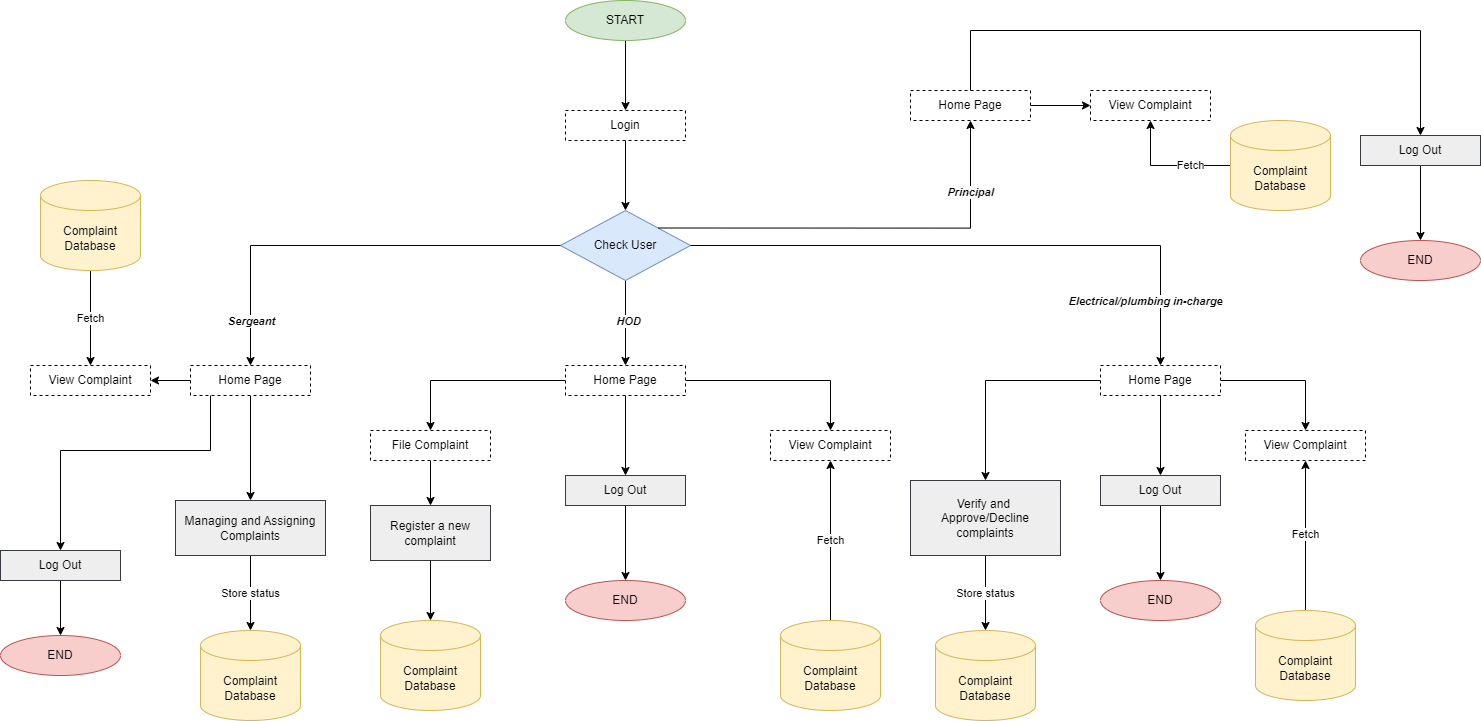

The diagram above was exported from draw.io. Its source (the exported page's mxGraphModel, read from the mxfile embedded in the PNG):
<mxGraphModel dx="1988" dy="1292" grid="1" gridSize="10" guides="1" tooltips="1" connect="1" arrows="1" fold="1" page="0" pageScale="1" pageWidth="1169" pageHeight="827" math="0" shadow="0">
  <root>
    <mxCell id="0" />
    <mxCell id="1" parent="0" />
    <mxCell id="_AKpDlgfcPbyJW3v_59M-3" value="" style="edgeStyle=orthogonalEdgeStyle;rounded=0;orthogonalLoop=1;jettySize=auto;html=1;" edge="1" parent="1" source="_AKpDlgfcPbyJW3v_59M-1" target="_AKpDlgfcPbyJW3v_59M-2">
      <mxGeometry relative="1" as="geometry" />
    </mxCell>
    <mxCell id="_AKpDlgfcPbyJW3v_59M-1" value="START" style="ellipse;whiteSpace=wrap;html=1;rounded=0;labelBackgroundColor=none;fillColor=#d5e8d4;strokeColor=#82b366;" vertex="1" parent="1">
      <mxGeometry x="525" y="-10" width="120" height="40" as="geometry" />
    </mxCell>
    <mxCell id="_AKpDlgfcPbyJW3v_59M-5" value="" style="edgeStyle=orthogonalEdgeStyle;rounded=0;orthogonalLoop=1;jettySize=auto;html=1;" edge="1" parent="1" source="_AKpDlgfcPbyJW3v_59M-2" target="_AKpDlgfcPbyJW3v_59M-4">
      <mxGeometry relative="1" as="geometry" />
    </mxCell>
    <mxCell id="_AKpDlgfcPbyJW3v_59M-2" value="Login" style="rounded=0;whiteSpace=wrap;dashed=1;" vertex="1" parent="1">
      <mxGeometry x="525" y="100" width="120" height="30" as="geometry" />
    </mxCell>
    <mxCell id="_AKpDlgfcPbyJW3v_59M-7" value="" style="edgeStyle=orthogonalEdgeStyle;rounded=0;orthogonalLoop=1;jettySize=auto;html=1;" edge="1" parent="1" source="_AKpDlgfcPbyJW3v_59M-4" target="_AKpDlgfcPbyJW3v_59M-6">
      <mxGeometry relative="1" as="geometry" />
    </mxCell>
    <mxCell id="_AKpDlgfcPbyJW3v_59M-9" value="HOD" style="edgeLabel;html=1;align=center;verticalAlign=middle;resizable=0;points=[];rounded=0;fontStyle=3" vertex="1" connectable="0" parent="_AKpDlgfcPbyJW3v_59M-7">
      <mxGeometry x="-0.0797" y="2" relative="1" as="geometry">
        <mxPoint as="offset" />
      </mxGeometry>
    </mxCell>
    <mxCell id="_AKpDlgfcPbyJW3v_59M-4" value="Check User" style="rhombus;whiteSpace=wrap;html=1;rounded=0;fillColor=#dae8fc;strokeColor=#6c8ebf;" vertex="1" parent="1">
      <mxGeometry x="520" y="200" width="130" height="70" as="geometry" />
    </mxCell>
    <mxCell id="_AKpDlgfcPbyJW3v_59M-24" value="" style="edgeStyle=orthogonalEdgeStyle;rounded=0;orthogonalLoop=1;jettySize=auto;html=1;" edge="1" parent="1" source="_AKpDlgfcPbyJW3v_59M-6" target="_AKpDlgfcPbyJW3v_59M-23">
      <mxGeometry relative="1" as="geometry" />
    </mxCell>
    <mxCell id="_AKpDlgfcPbyJW3v_59M-30" value="" style="edgeStyle=orthogonalEdgeStyle;orthogonalLoop=1;jettySize=auto;html=1;rounded=0;" edge="1" parent="1" source="_AKpDlgfcPbyJW3v_59M-6" target="_AKpDlgfcPbyJW3v_59M-29">
      <mxGeometry relative="1" as="geometry" />
    </mxCell>
    <mxCell id="_AKpDlgfcPbyJW3v_59M-40" value="" style="edgeStyle=orthogonalEdgeStyle;orthogonalLoop=1;jettySize=auto;html=1;rounded=0;curved=0;" edge="1" parent="1" source="_AKpDlgfcPbyJW3v_59M-6" target="_AKpDlgfcPbyJW3v_59M-39">
      <mxGeometry relative="1" as="geometry" />
    </mxCell>
    <mxCell id="_AKpDlgfcPbyJW3v_59M-6" value="Home Page" style="whiteSpace=wrap;html=1;rounded=0;dashed=1;" vertex="1" parent="1">
      <mxGeometry x="525" y="355" width="120" height="30" as="geometry" />
    </mxCell>
    <mxCell id="_AKpDlgfcPbyJW3v_59M-10" value="" style="edgeStyle=orthogonalEdgeStyle;rounded=0;orthogonalLoop=1;jettySize=auto;html=1;exitX=0;exitY=0.5;exitDx=0;exitDy=0;" edge="1" parent="1" target="_AKpDlgfcPbyJW3v_59M-12" source="_AKpDlgfcPbyJW3v_59M-4">
      <mxGeometry relative="1" as="geometry">
        <mxPoint x="750" y="240" as="sourcePoint" />
      </mxGeometry>
    </mxCell>
    <mxCell id="_AKpDlgfcPbyJW3v_59M-11" value="Sergeant" style="edgeLabel;html=1;align=center;verticalAlign=middle;resizable=0;points=[];rounded=0;fontStyle=3;fontColor=#000000;" vertex="1" connectable="0" parent="_AKpDlgfcPbyJW3v_59M-10">
      <mxGeometry x="-0.0797" y="2" relative="1" as="geometry">
        <mxPoint x="-112" y="73" as="offset" />
      </mxGeometry>
    </mxCell>
    <mxCell id="_AKpDlgfcPbyJW3v_59M-72" value="" style="edgeStyle=orthogonalEdgeStyle;orthogonalLoop=1;jettySize=auto;html=1;rounded=0;" edge="1" parent="1" source="_AKpDlgfcPbyJW3v_59M-12" target="_AKpDlgfcPbyJW3v_59M-71">
      <mxGeometry relative="1" as="geometry" />
    </mxCell>
    <mxCell id="_AKpDlgfcPbyJW3v_59M-12" value="Home Page" style="whiteSpace=wrap;html=1;rounded=0;dashed=1;" vertex="1" parent="1">
      <mxGeometry x="150" y="355" width="120" height="30" as="geometry" />
    </mxCell>
    <mxCell id="_AKpDlgfcPbyJW3v_59M-13" value="" style="edgeStyle=orthogonalEdgeStyle;rounded=0;orthogonalLoop=1;jettySize=auto;html=1;exitX=1;exitY=0.5;exitDx=0;exitDy=0;" edge="1" parent="1" target="_AKpDlgfcPbyJW3v_59M-15" source="_AKpDlgfcPbyJW3v_59M-4">
      <mxGeometry relative="1" as="geometry">
        <mxPoint x="860" y="177.5" as="sourcePoint" />
      </mxGeometry>
    </mxCell>
    <mxCell id="_AKpDlgfcPbyJW3v_59M-54" value="Electrical/plumbing in-charge" style="edgeLabel;html=1;align=center;verticalAlign=middle;resizable=0;points=[];rounded=0;fontStyle=3" vertex="1" connectable="0" parent="_AKpDlgfcPbyJW3v_59M-13">
      <mxGeometry x="0.5065" y="2" relative="1" as="geometry">
        <mxPoint x="10" y="57" as="offset" />
      </mxGeometry>
    </mxCell>
    <mxCell id="_AKpDlgfcPbyJW3v_59M-64" style="edgeStyle=orthogonalEdgeStyle;orthogonalLoop=1;jettySize=auto;html=1;entryX=0.5;entryY=0;entryDx=0;entryDy=0;rounded=0;curved=0;" edge="1" parent="1" source="_AKpDlgfcPbyJW3v_59M-15" target="_AKpDlgfcPbyJW3v_59M-60">
      <mxGeometry relative="1" as="geometry" />
    </mxCell>
    <mxCell id="_AKpDlgfcPbyJW3v_59M-15" value="Home Page" style="whiteSpace=wrap;html=1;rounded=0;dashed=1;" vertex="1" parent="1">
      <mxGeometry x="1060" y="355" width="120" height="30" as="geometry" />
    </mxCell>
    <mxCell id="_AKpDlgfcPbyJW3v_59M-18" value="Principal" style="edgeStyle=orthogonalEdgeStyle;rounded=0;orthogonalLoop=1;jettySize=auto;html=1;exitX=1;exitY=0;exitDx=0;exitDy=0;fontStyle=3" edge="1" parent="1" target="_AKpDlgfcPbyJW3v_59M-20" source="_AKpDlgfcPbyJW3v_59M-4">
      <mxGeometry x="0.66" relative="1" as="geometry">
        <mxPoint x="790" y="236" as="sourcePoint" />
        <mxPoint as="offset" />
      </mxGeometry>
    </mxCell>
    <mxCell id="_AKpDlgfcPbyJW3v_59M-20" value="Home Page" style="whiteSpace=wrap;html=1;rounded=0;dashed=1;" vertex="1" parent="1">
      <mxGeometry x="870" y="80" width="120" height="30" as="geometry" />
    </mxCell>
    <mxCell id="_AKpDlgfcPbyJW3v_59M-28" value="" style="edgeStyle=orthogonalEdgeStyle;orthogonalLoop=1;jettySize=auto;html=1;rounded=0;" edge="1" parent="1" source="_AKpDlgfcPbyJW3v_59M-23" target="_AKpDlgfcPbyJW3v_59M-27">
      <mxGeometry relative="1" as="geometry" />
    </mxCell>
    <mxCell id="_AKpDlgfcPbyJW3v_59M-23" value="Log Out" style="whiteSpace=wrap;html=1;rounded=0;fillColor=#eeeeee;strokeColor=#36393d;" vertex="1" parent="1">
      <mxGeometry x="525" y="465" width="120" height="30" as="geometry" />
    </mxCell>
    <mxCell id="_AKpDlgfcPbyJW3v_59M-27" value="END" style="ellipse;whiteSpace=wrap;html=1;rounded=0;fillColor=#f8cecc;strokeColor=#b85450;" vertex="1" parent="1">
      <mxGeometry x="525" y="570" width="120" height="40" as="geometry" />
    </mxCell>
    <mxCell id="_AKpDlgfcPbyJW3v_59M-32" value="" style="edgeStyle=orthogonalEdgeStyle;orthogonalLoop=1;jettySize=auto;html=1;rounded=0;" edge="1" parent="1" source="_AKpDlgfcPbyJW3v_59M-29" target="_AKpDlgfcPbyJW3v_59M-31">
      <mxGeometry relative="1" as="geometry" />
    </mxCell>
    <mxCell id="_AKpDlgfcPbyJW3v_59M-29" value="File Complaint" style="whiteSpace=wrap;html=1;rounded=0;dashed=1;" vertex="1" parent="1">
      <mxGeometry x="330" y="420" width="120" height="30" as="geometry" />
    </mxCell>
    <mxCell id="_AKpDlgfcPbyJW3v_59M-34" value="" style="edgeStyle=orthogonalEdgeStyle;orthogonalLoop=1;jettySize=auto;html=1;rounded=0;" edge="1" parent="1" source="_AKpDlgfcPbyJW3v_59M-31" target="_AKpDlgfcPbyJW3v_59M-33">
      <mxGeometry relative="1" as="geometry" />
    </mxCell>
    <mxCell id="_AKpDlgfcPbyJW3v_59M-31" value="Register a new complaint" style="whiteSpace=wrap;html=1;rounded=0;fillColor=#eeeeee;strokeColor=#36393d;" vertex="1" parent="1">
      <mxGeometry x="330" y="495" width="120" height="55" as="geometry" />
    </mxCell>
    <mxCell id="_AKpDlgfcPbyJW3v_59M-33" value="Complaint Database" style="shape=cylinder3;whiteSpace=wrap;html=1;boundedLbl=1;backgroundOutline=1;size=15;fillColor=#fff2cc;strokeColor=#d6b656;rounded=0;" vertex="1" parent="1">
      <mxGeometry x="340" y="610" width="100" height="90" as="geometry" />
    </mxCell>
    <mxCell id="_AKpDlgfcPbyJW3v_59M-39" value="View Complaint" style="whiteSpace=wrap;html=1;rounded=0;dashed=1;" vertex="1" parent="1">
      <mxGeometry x="730" y="420" width="120" height="30" as="geometry" />
    </mxCell>
    <mxCell id="_AKpDlgfcPbyJW3v_59M-43" value="Fetch" style="edgeStyle=orthogonalEdgeStyle;orthogonalLoop=1;jettySize=auto;html=1;entryX=0.5;entryY=1;entryDx=0;entryDy=0;rounded=0;" edge="1" parent="1" source="_AKpDlgfcPbyJW3v_59M-41" target="_AKpDlgfcPbyJW3v_59M-39">
      <mxGeometry relative="1" as="geometry" />
    </mxCell>
    <mxCell id="_AKpDlgfcPbyJW3v_59M-41" value="Complaint Database" style="shape=cylinder3;whiteSpace=wrap;html=1;boundedLbl=1;backgroundOutline=1;size=15;fillColor=#fff2cc;strokeColor=#d6b656;rounded=0;" vertex="1" parent="1">
      <mxGeometry x="740" y="610" width="100" height="90" as="geometry" />
    </mxCell>
    <mxCell id="_AKpDlgfcPbyJW3v_59M-50" value="" style="edgeStyle=orthogonalEdgeStyle;orthogonalLoop=1;jettySize=auto;html=1;rounded=0;curved=0;" edge="1" parent="1" target="_AKpDlgfcPbyJW3v_59M-51" source="_AKpDlgfcPbyJW3v_59M-20">
      <mxGeometry relative="1" as="geometry">
        <mxPoint x="1040" y="96" as="sourcePoint" />
      </mxGeometry>
    </mxCell>
    <mxCell id="_AKpDlgfcPbyJW3v_59M-51" value="View Complaint" style="whiteSpace=wrap;html=1;rounded=0;dashed=1;" vertex="1" parent="1">
      <mxGeometry x="1050" y="80" width="120" height="30" as="geometry" />
    </mxCell>
    <mxCell id="_AKpDlgfcPbyJW3v_59M-52" value="Fetch" style="edgeStyle=orthogonalEdgeStyle;orthogonalLoop=1;jettySize=auto;html=1;entryX=0.5;entryY=1;entryDx=0;entryDy=0;rounded=0;" edge="1" parent="1" source="_AKpDlgfcPbyJW3v_59M-53" target="_AKpDlgfcPbyJW3v_59M-51">
      <mxGeometry x="-0.36" relative="1" as="geometry">
        <mxPoint as="offset" />
      </mxGeometry>
    </mxCell>
    <mxCell id="_AKpDlgfcPbyJW3v_59M-53" value="Complaint Database" style="shape=cylinder3;whiteSpace=wrap;html=1;boundedLbl=1;backgroundOutline=1;size=15;fillColor=#fff2cc;strokeColor=#d6b656;rounded=0;" vertex="1" parent="1">
      <mxGeometry x="1190" y="110" width="100" height="90" as="geometry" />
    </mxCell>
    <mxCell id="_AKpDlgfcPbyJW3v_59M-60" value="View Complaint" style="whiteSpace=wrap;html=1;rounded=0;dashed=1;" vertex="1" parent="1">
      <mxGeometry x="1205" y="420" width="120" height="30" as="geometry" />
    </mxCell>
    <mxCell id="_AKpDlgfcPbyJW3v_59M-61" value="Fetch" style="edgeStyle=orthogonalEdgeStyle;orthogonalLoop=1;jettySize=auto;html=1;entryX=0.5;entryY=1;entryDx=0;entryDy=0;rounded=0;" edge="1" parent="1" source="_AKpDlgfcPbyJW3v_59M-62" target="_AKpDlgfcPbyJW3v_59M-60">
      <mxGeometry relative="1" as="geometry" />
    </mxCell>
    <mxCell id="_AKpDlgfcPbyJW3v_59M-62" value="Complaint Database" style="shape=cylinder3;whiteSpace=wrap;html=1;boundedLbl=1;backgroundOutline=1;size=15;fillColor=#fff2cc;strokeColor=#d6b656;rounded=0;" vertex="1" parent="1">
      <mxGeometry x="1215" y="600" width="100" height="90" as="geometry" />
    </mxCell>
    <mxCell id="_AKpDlgfcPbyJW3v_59M-65" value="" style="edgeStyle=orthogonalEdgeStyle;orthogonalLoop=1;jettySize=auto;html=1;rounded=0;curved=0;" edge="1" parent="1" target="_AKpDlgfcPbyJW3v_59M-66" source="_AKpDlgfcPbyJW3v_59M-12">
      <mxGeometry relative="1" as="geometry">
        <mxPoint x="-120" y="360" as="sourcePoint" />
      </mxGeometry>
    </mxCell>
    <mxCell id="_AKpDlgfcPbyJW3v_59M-66" value="View Complaint" style="whiteSpace=wrap;html=1;rounded=0;dashed=1;" vertex="1" parent="1">
      <mxGeometry x="-10" y="355" width="120" height="30" as="geometry" />
    </mxCell>
    <mxCell id="_AKpDlgfcPbyJW3v_59M-70" value="Fetch" style="edgeStyle=orthogonalEdgeStyle;orthogonalLoop=1;jettySize=auto;html=1;rounded=0;" edge="1" parent="1" source="_AKpDlgfcPbyJW3v_59M-68" target="_AKpDlgfcPbyJW3v_59M-66">
      <mxGeometry relative="1" as="geometry" />
    </mxCell>
    <mxCell id="_AKpDlgfcPbyJW3v_59M-68" value="Complaint Database" style="shape=cylinder3;whiteSpace=wrap;html=1;boundedLbl=1;backgroundOutline=1;size=15;fillColor=#fff2cc;strokeColor=#d6b656;rounded=0;" vertex="1" parent="1">
      <mxGeometry y="170" width="100" height="90" as="geometry" />
    </mxCell>
    <mxCell id="_AKpDlgfcPbyJW3v_59M-74" value="Store status" style="edgeStyle=orthogonalEdgeStyle;orthogonalLoop=1;jettySize=auto;html=1;rounded=0;" edge="1" parent="1" source="_AKpDlgfcPbyJW3v_59M-71" target="_AKpDlgfcPbyJW3v_59M-73">
      <mxGeometry relative="1" as="geometry" />
    </mxCell>
    <mxCell id="_AKpDlgfcPbyJW3v_59M-71" value="Managing and Assigning Complaints" style="whiteSpace=wrap;html=1;rounded=0;fillColor=#eeeeee;strokeColor=#36393d;" vertex="1" parent="1">
      <mxGeometry x="135" y="490" width="150" height="55" as="geometry" />
    </mxCell>
    <mxCell id="_AKpDlgfcPbyJW3v_59M-73" value="Complaint Database" style="shape=cylinder3;whiteSpace=wrap;html=1;boundedLbl=1;backgroundOutline=1;size=15;fillColor=#fff2cc;strokeColor=#d6b656;rounded=0;" vertex="1" parent="1">
      <mxGeometry x="160" y="620" width="100" height="90" as="geometry" />
    </mxCell>
    <mxCell id="_AKpDlgfcPbyJW3v_59M-75" value="" style="edgeStyle=orthogonalEdgeStyle;orthogonalLoop=1;jettySize=auto;html=1;exitX=0;exitY=0.5;exitDx=0;exitDy=0;rounded=0;" edge="1" parent="1" target="_AKpDlgfcPbyJW3v_59M-77" source="_AKpDlgfcPbyJW3v_59M-15">
      <mxGeometry relative="1" as="geometry">
        <mxPoint x="1060" y="395" as="sourcePoint" />
      </mxGeometry>
    </mxCell>
    <mxCell id="_AKpDlgfcPbyJW3v_59M-76" value="Store status" style="edgeStyle=orthogonalEdgeStyle;orthogonalLoop=1;jettySize=auto;html=1;rounded=0;" edge="1" parent="1" source="_AKpDlgfcPbyJW3v_59M-77" target="_AKpDlgfcPbyJW3v_59M-78">
      <mxGeometry relative="1" as="geometry" />
    </mxCell>
    <mxCell id="_AKpDlgfcPbyJW3v_59M-77" value="Verify and&amp;nbsp;&lt;div&gt;Approve/Decline complaints&lt;/div&gt;" style="whiteSpace=wrap;html=1;rounded=0;fillColor=#eeeeee;strokeColor=#36393d;" vertex="1" parent="1">
      <mxGeometry x="870" y="470" width="150" height="75" as="geometry" />
    </mxCell>
    <mxCell id="_AKpDlgfcPbyJW3v_59M-78" value="Complaint Database" style="shape=cylinder3;whiteSpace=wrap;html=1;boundedLbl=1;backgroundOutline=1;size=15;fillColor=#fff2cc;strokeColor=#d6b656;rounded=0;" vertex="1" parent="1">
      <mxGeometry x="895" y="620" width="100" height="90" as="geometry" />
    </mxCell>
    <mxCell id="_AKpDlgfcPbyJW3v_59M-79" value="" style="edgeStyle=orthogonalEdgeStyle;rounded=0;orthogonalLoop=1;jettySize=auto;html=1;" edge="1" parent="1" target="_AKpDlgfcPbyJW3v_59M-81" source="_AKpDlgfcPbyJW3v_59M-15">
      <mxGeometry relative="1" as="geometry">
        <mxPoint x="1090" y="385" as="sourcePoint" />
      </mxGeometry>
    </mxCell>
    <mxCell id="_AKpDlgfcPbyJW3v_59M-80" value="" style="edgeStyle=orthogonalEdgeStyle;orthogonalLoop=1;jettySize=auto;html=1;rounded=0;" edge="1" parent="1" source="_AKpDlgfcPbyJW3v_59M-81" target="_AKpDlgfcPbyJW3v_59M-82">
      <mxGeometry relative="1" as="geometry" />
    </mxCell>
    <mxCell id="_AKpDlgfcPbyJW3v_59M-81" value="Log Out" style="whiteSpace=wrap;html=1;rounded=0;fillColor=#eeeeee;strokeColor=#36393d;" vertex="1" parent="1">
      <mxGeometry x="1060" y="465" width="120" height="30" as="geometry" />
    </mxCell>
    <mxCell id="_AKpDlgfcPbyJW3v_59M-82" value="END" style="ellipse;whiteSpace=wrap;html=1;rounded=0;fillColor=#f8cecc;strokeColor=#b85450;" vertex="1" parent="1">
      <mxGeometry x="1060" y="570" width="120" height="40" as="geometry" />
    </mxCell>
    <mxCell id="_AKpDlgfcPbyJW3v_59M-83" value="" style="edgeStyle=orthogonalEdgeStyle;rounded=0;orthogonalLoop=1;jettySize=auto;html=1;" edge="1" parent="1" target="_AKpDlgfcPbyJW3v_59M-85" source="_AKpDlgfcPbyJW3v_59M-12">
      <mxGeometry relative="1" as="geometry">
        <mxPoint x="190.00000000000023" y="382.5" as="sourcePoint" />
        <Array as="points">
          <mxPoint x="170" y="440" />
          <mxPoint x="20" y="440" />
        </Array>
      </mxGeometry>
    </mxCell>
    <mxCell id="_AKpDlgfcPbyJW3v_59M-84" value="" style="edgeStyle=orthogonalEdgeStyle;orthogonalLoop=1;jettySize=auto;html=1;rounded=0;" edge="1" parent="1" source="_AKpDlgfcPbyJW3v_59M-85" target="_AKpDlgfcPbyJW3v_59M-86">
      <mxGeometry relative="1" as="geometry" />
    </mxCell>
    <mxCell id="_AKpDlgfcPbyJW3v_59M-85" value="Log Out" style="whiteSpace=wrap;html=1;rounded=0;fillColor=#eeeeee;strokeColor=#36393d;" vertex="1" parent="1">
      <mxGeometry x="-40" y="540" width="120" height="30" as="geometry" />
    </mxCell>
    <mxCell id="_AKpDlgfcPbyJW3v_59M-86" value="END" style="ellipse;whiteSpace=wrap;html=1;rounded=0;fillColor=#f8cecc;strokeColor=#b85450;" vertex="1" parent="1">
      <mxGeometry x="-40" y="625" width="120" height="40" as="geometry" />
    </mxCell>
    <mxCell id="_AKpDlgfcPbyJW3v_59M-87" value="" style="edgeStyle=orthogonalEdgeStyle;rounded=0;orthogonalLoop=1;jettySize=auto;html=1;exitX=0.5;exitY=0;exitDx=0;exitDy=0;" edge="1" parent="1" target="_AKpDlgfcPbyJW3v_59M-89" source="_AKpDlgfcPbyJW3v_59M-20">
      <mxGeometry relative="1" as="geometry">
        <mxPoint x="1380" y="45" as="sourcePoint" />
        <Array as="points">
          <mxPoint x="930" y="20" />
          <mxPoint x="1380" y="20" />
        </Array>
      </mxGeometry>
    </mxCell>
    <mxCell id="_AKpDlgfcPbyJW3v_59M-88" value="" style="edgeStyle=orthogonalEdgeStyle;orthogonalLoop=1;jettySize=auto;html=1;rounded=0;" edge="1" parent="1" source="_AKpDlgfcPbyJW3v_59M-89" target="_AKpDlgfcPbyJW3v_59M-90">
      <mxGeometry relative="1" as="geometry" />
    </mxCell>
    <mxCell id="_AKpDlgfcPbyJW3v_59M-89" value="Log Out" style="whiteSpace=wrap;html=1;rounded=0;fillColor=#eeeeee;strokeColor=#36393d;" vertex="1" parent="1">
      <mxGeometry x="1320" y="125" width="120" height="30" as="geometry" />
    </mxCell>
    <mxCell id="_AKpDlgfcPbyJW3v_59M-90" value="END" style="ellipse;whiteSpace=wrap;html=1;rounded=0;fillColor=#f8cecc;strokeColor=#b85450;" vertex="1" parent="1">
      <mxGeometry x="1320" y="230" width="120" height="40" as="geometry" />
    </mxCell>
  </root>
</mxGraphModel>